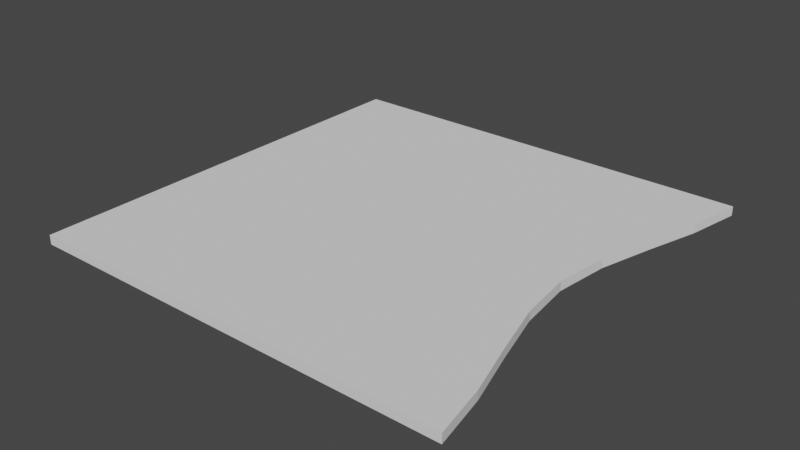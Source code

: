 # Source: Eyelid.blend  (saved by Blender 3.5.10; exported with 4.5.12 LTS)
import bpy
from mathutils import Matrix  # noqa: F401  (used for matrix-valued properties, if any)

bpy.ops.wm.read_factory_settings(use_empty=True)
scene = bpy.context.scene
scene.name = 'Scene'

# ---- collections
col_collection = bpy.data.collections.new('Collection'); scene.collection.children.link(col_collection)

# ---- world
world_world = bpy.data.worlds.new('World'); scene.world = world_world
world_world.use_nodes = True; world_world.node_tree.nodes.clear()
_N = world_world.node_tree.nodes; _L = world_world.node_tree.links
n0 = _N.new('ShaderNodeOutputWorld'); n0.name = 'World Output'; n0.location = (300, 300)
n1 = _N.new('ShaderNodeBackground'); n1.name = 'Background'; n1.location = (10, 300)
n1.inputs[0].default_value = (0.05088, 0.05088, 0.05088, 1.0)
_L.new(n1.outputs[0], n0.inputs[0])
n0.is_active_output = True
world_world.color = (0.05088, 0.05088, 0.05088)
world_world.use_sun_shadow = False
world_world.sun_shadow_jitter_overblur = 0.0

# ---- meshes
me_cube_001 = bpy.data.meshes.new('Cube.001')
me_cube_001.from_pydata([(0.9948, -1.0, -0.0213), (0.9948, -1.0, 0.0213), (0.7774, 0.0, -0.0213), (0.7774, 0.0, 0.0213), (0.0, -1.0, -0.0213), (0.0, -1.0, 0.0213), (-0.005185, 0.0, 0.0213), (-0.005185, 0.0, -0.0213), (-1.0, 0.0, 0.0213), (-1.0, 0.0, -0.0213), (-1.0, -1.0, 0.0213), (-1.0, -1.0, -0.0213), (0.9948, 1.0, -0.0213), (0.9948, 1.0, 0.0213), (0.0, 1.0, -0.0213), (0.0, 1.0, 0.0213), (-1.0, 1.0, 0.0213), (-1.0, 1.0, -0.0213), (0.8067, -0.25, 0.0213), (0.8736, -0.5, 0.0213), (0.9467, -0.75, 0.0213), (0.9467, -0.75, -0.0213), (0.8736, -0.5, -0.0213), (0.8067, -0.25, -0.0213), (-0.002534, -0.25, 0.0213), (0.0, -0.5, 0.0213), (0.0, -0.75, 0.0213), (-0.002534, -0.25, -0.0213), (0.0, -0.5, -0.0213), (0.0, -0.75, -0.0213), (-1.0, -0.25, 0.0213), (-1.0, -0.5, 0.0213), (-1.0, -0.75, 0.0213), (-1.0, -0.25, -0.0213), (-1.0, -0.5, -0.0213), (-1.0, -0.75, -0.0213), (0.8067, 0.25, 0.0213), (0.8736, 0.5, 0.0213), (0.9467, 0.75, 0.0213), (0.9467, 0.75, -0.0213), (0.8736, 0.5, -0.0213), (0.8067, 0.25, -0.0213), (-0.002534, 0.25, 0.0213), (0.0, 0.5, 0.0213), (0.0, 0.75, 0.0213), (-0.002534, 0.25, -0.0213), (0.0, 0.5, -0.0213), (0.0, 0.75, -0.0213), (-1.0, 0.25, 0.0213), (-1.0, 0.5, 0.0213), (-1.0, 0.75, 0.0213), (-1.0, 0.25, -0.0213), (-1.0, 0.5, -0.0213), (-1.0, 0.75, -0.0213)], [], [(21, 20, 1, 0), (29, 21, 0, 4), (20, 26, 5, 1), (0, 1, 5, 4), (35, 11, 10, 32), (4, 5, 10, 11), (24, 6, 8, 30), (29, 4, 11, 35), (39, 12, 13, 38), (47, 14, 12, 39), (38, 13, 15, 44), (12, 14, 15, 13), (53, 50, 16, 17), (14, 17, 16, 15), (42, 48, 8, 6), (47, 53, 17, 14), (7, 27, 33, 9), (27, 28, 34, 33), (28, 29, 35, 34), (5, 26, 32, 10), (26, 25, 31, 32), (25, 24, 30, 31), (9, 33, 30, 8), (33, 34, 31, 30), (34, 35, 32, 31), (3, 6, 24, 18), (18, 24, 25, 19), (19, 25, 26, 20), (7, 2, 23, 27), (27, 23, 22, 28), (28, 22, 21, 29), (2, 3, 18, 23), (23, 18, 19, 22), (22, 19, 20, 21), (7, 9, 51, 45), (45, 51, 52, 46), (46, 52, 53, 47), (15, 16, 50, 44), (44, 50, 49, 43), (43, 49, 48, 42), (9, 8, 48, 51), (51, 48, 49, 52), (52, 49, 50, 53), (3, 36, 42, 6), (36, 37, 43, 42), (37, 38, 44, 43), (7, 45, 41, 2), (45, 46, 40, 41), (46, 47, 39, 40), (2, 41, 36, 3), (41, 40, 37, 36), (40, 39, 38, 37)])
_uv = me_cube_001.uv_layers.new(name='UVMap')
_uv.uv.foreach_set('vector', [0.375, 0.7188, 0.625, 0.7188, 0.625, 0.75, 0.375, 0.75, 0.25, 0.7188, 0.375, 0.7188, 0.375, 0.75, 0.25, 0.75, 0.625, 0.7188, 0.75, 0.7188, 0.75, 0.75, 0.625, 0.75, 0.375, 0.75, 0.625, 0.75, 0.625, 0.875, 0.375, 0.875, 0.25, 0.7188, 0.25, 0.75, 0.625, 0.875, 0.6562, 0.8125, 0.375, 0.875, 0.625, 0.875, 0.625, 0.875, 0.375, 0.875, 0.75, 0.6563, 0.75, 0.6251, 0.75, 0.6251, 0.75, 0.6563, 0.25, 0.7188, 0.25, 0.75, 0.25, 0.75, 0.25, 0.7188, 0.375, 0.7188, 0.375, 0.75, 0.625, 0.75, 0.625, 0.7188, 0.25, 0.7188, 0.25, 0.75, 0.375, 0.75, 0.375, 0.7188, 0.625, 0.7188, 0.625, 0.75, 0.75, 0.75, 0.75, 0.7188, 0.375, 0.75, 0.375, 0.875, 0.625, 0.875, 0.625, 0.75, 0.25, 0.7188, 0.6562, 0.8125, 0.625, 0.875, 0.25, 0.75, 0.375, 0.875, 0.375, 0.875, 0.625, 0.875, 0.625, 0.875, 0.75, 0.6563, 0.75, 0.6563, 0.75, 0.6251, 0.75, 0.6251, 0.25, 0.7188, 0.25, 0.7188, 0.25, 0.75, 0.25, 0.75, 0.25, 0.6251, 0.25, 0.6563, 0.25, 0.6563, 0.25, 0.6251, 0.25, 0.6563, 0.25, 0.6875, 0.25, 0.6875, 0.25, 0.6563, 0.25, 0.6875, 0.25, 0.7188, 0.25, 0.7188, 0.25, 0.6875, 0.75, 0.75, 0.75, 0.7188, 0.75, 0.7188, 0.75, 0.75, 0.75, 0.7188, 0.75, 0.6875, 0.75, 0.6875, 0.75, 0.7188, 0.75, 0.6875, 0.75, 0.6563, 0.75, 0.6563, 0.75, 0.6875, 0.25, 0.6251, 0.25, 0.6563, 0.7188, 0.6875, 0.75, 0.6251, 0.25, 0.6563, 0.25, 0.6875, 0.6875, 0.75, 0.7188, 0.6875, 0.25, 0.6875, 0.25, 0.7188, 0.6562, 0.8125, 0.6875, 0.75, 0.625, 0.6251, 0.75, 0.6251, 0.75, 0.6563, 0.625, 0.6563, 0.625, 0.6563, 0.75, 0.6563, 0.75, 0.6875, 0.625, 0.6875, 0.625, 0.6875, 0.75, 0.6875, 0.75, 0.7188, 0.625, 0.7188, 0.25, 0.6251, 0.375, 0.6251, 0.375, 0.6563, 0.25, 0.6563, 0.25, 0.6563, 0.375, 0.6563, 0.375, 0.6875, 0.25, 0.6875, 0.25, 0.6875, 0.375, 0.6875, 0.375, 0.7188, 0.25, 0.7188, 0.375, 0.6251, 0.625, 0.6251, 0.625, 0.6563, 0.375, 0.6563, 0.375, 0.6563, 0.625, 0.6563, 0.625, 0.6875, 0.375, 0.6875, 0.375, 0.6875, 0.625, 0.6875, 0.625, 0.7188, 0.375, 0.7188, 0.25, 0.6251, 0.25, 0.6251, 0.25, 0.6563, 0.25, 0.6563, 0.25, 0.6563, 0.25, 0.6563, 0.25, 0.6875, 0.25, 0.6875, 0.25, 0.6875, 0.25, 0.6875, 0.25, 0.7188, 0.25, 0.7188, 0.75, 0.75, 0.75, 0.75, 0.75, 0.7188, 0.75, 0.7188, 0.75, 0.7188, 0.75, 0.7188, 0.75, 0.6875, 0.75, 0.6875, 0.75, 0.6875, 0.75, 0.6875, 0.75, 0.6563, 0.75, 0.6563, 0.25, 0.6251, 0.75, 0.6251, 0.7188, 0.6875, 0.25, 0.6563, 0.25, 0.6563, 0.7188, 0.6875, 0.6875, 0.75, 0.25, 0.6875, 0.25, 0.6875, 0.6875, 0.75, 0.6562, 0.8125, 0.25, 0.7188, 0.625, 0.6251, 0.625, 0.6563, 0.75, 0.6563, 0.75, 0.6251, 0.625, 0.6563, 0.625, 0.6875, 0.75, 0.6875, 0.75, 0.6563, 0.625, 0.6875, 0.625, 0.7188, 0.75, 0.7188, 0.75, 0.6875, 0.25, 0.6251, 0.25, 0.6563, 0.375, 0.6563, 0.375, 0.6251, 0.25, 0.6563, 0.25, 0.6875, 0.375, 0.6875, 0.375, 0.6563, 0.25, 0.6875, 0.25, 0.7188, 0.375, 0.7188, 0.375, 0.6875, 0.375, 0.6251, 0.375, 0.6563, 0.625, 0.6563, 0.625, 0.6251, 0.375, 0.6563, 0.375, 0.6875, 0.625, 0.6875, 0.625, 0.6563, 0.375, 0.6875, 0.375, 0.7188, 0.625, 0.7188, 0.625, 0.6875])
me_cube_001.update()

# ---- objects
ob_cube = bpy.data.objects.new('Cube', me_cube_001)

# ---- transforms, parenting, visibility, modifiers, constraints
ob_cube.location = (0.0, 0.0, 0.0)

# ---- collection membership
col_collection.objects.link(ob_cube)

# ---- scene / render settings (as saved in the file)
scene.frame_start = 1; scene.frame_end = 250; scene.frame_set(1)
scene.render.engine = 'BLENDER_EEVEE_NEXT'
scene.cycles.sampling_pattern = 'TABULATED_SOBOL'
scene.view_settings.view_transform = 'Filmic'
bpy.context.view_layer.update()

# ---- added for rendering (the .blend has no active camera and no usable light): camera, sun
cam_auto = bpy.data.cameras.new('AutoCamera')
cam_auto.lens = 50.0
cam_auto.sensor_width = 36.0
cam_auto.clip_end = 1000.0
ob_auto_camera = bpy.data.objects.new('AutoCamera', cam_auto)
scene.collection.objects.link(ob_auto_camera)
ob_auto_camera.location = (2.61125, -3.13661, 2.09107)
ob_auto_camera.rotation_euler = (1.09748, -7.21219e-08, 0.694738)
scene.camera = ob_auto_camera
light_auto_sun = bpy.data.lights.new('AutoSun', 'SUN')
light_auto_sun.energy = 3.0
light_auto_sun.angle = 0.0523599
ob_auto_sun = bpy.data.objects.new('AutoSun', light_auto_sun)
scene.collection.objects.link(ob_auto_sun)
ob_auto_sun.rotation_euler = (0.872665, 0.174533, 0.523599)
bpy.context.view_layer.update()
